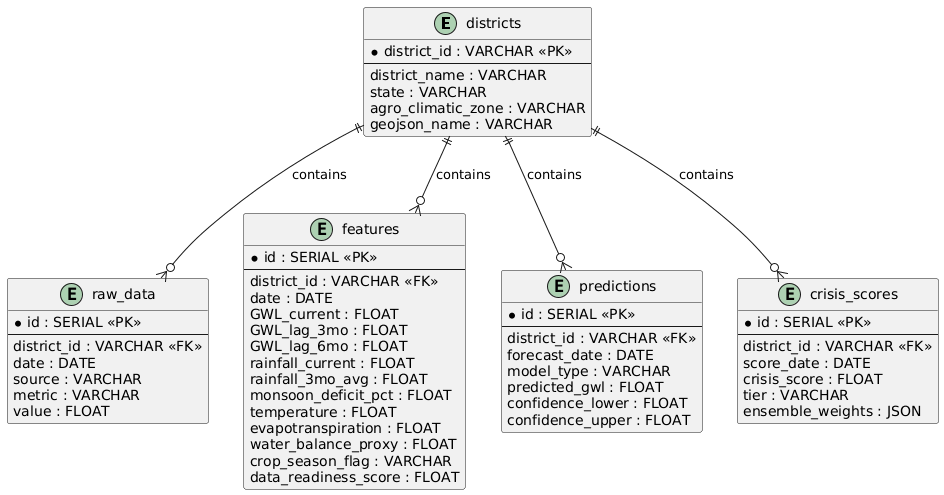

The diagram above was rendered by PlantUML. Its source (embedded in the PNG):
@startuml
entity "districts" as districts {
    * district_id : VARCHAR <<PK>>
    --
    district_name : VARCHAR
    state : VARCHAR
    agro_climatic_zone : VARCHAR
    geojson_name : VARCHAR
}

entity "raw_data" as raw_data {
    * id : SERIAL <<PK>>
    --
    district_id : VARCHAR <<FK>>
    date : DATE
    source : VARCHAR
    metric : VARCHAR
    value : FLOAT
}

entity "features" as features {
    * id : SERIAL <<PK>>
    --
    district_id : VARCHAR <<FK>>
    date : DATE
    GWL_current : FLOAT
    GWL_lag_3mo : FLOAT
    GWL_lag_6mo : FLOAT
    rainfall_current : FLOAT
    rainfall_3mo_avg : FLOAT
    monsoon_deficit_pct : FLOAT
    temperature : FLOAT
    evapotranspiration : FLOAT
    water_balance_proxy : FLOAT
    crop_season_flag : VARCHAR
    data_readiness_score : FLOAT
}

entity "predictions" as predictions {
    * id : SERIAL <<PK>>
    --
    district_id : VARCHAR <<FK>>
    forecast_date : DATE
    model_type : VARCHAR
    predicted_gwl : FLOAT
    confidence_lower : FLOAT
    confidence_upper : FLOAT
}

entity "crisis_scores" as crisis_scores {
    * id : SERIAL <<PK>>
    --
    district_id : VARCHAR <<FK>>
    score_date : DATE
    crisis_score : FLOAT
    tier : VARCHAR
    ensemble_weights : JSON
}

districts ||--o{ raw_data : contains
districts ||--o{ features : contains
districts ||--o{ predictions : contains
districts ||--o{ crisis_scores : contains
@enduml